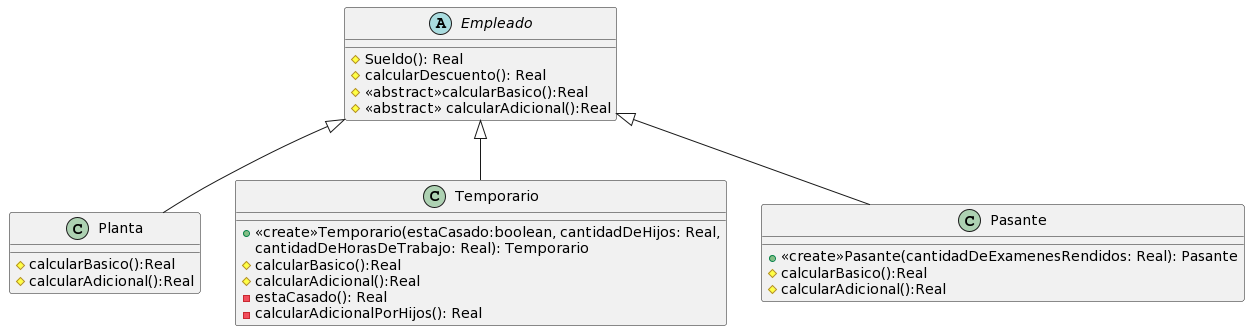

The diagram above was rendered by PlantUML. Its source (embedded in the PNG):
@startuml
abstract class Empleado{
 #Sueldo(): Real
 #calcularDescuento(): Real
 # <<abstract>>calcularBasico():Real
 # <<abstract>> calcularAdicional():Real
}
class Planta{
 #calcularBasico():Real
 #calcularAdicional():Real
}
class Temporario{
 + <<create>>Temporario(estaCasado:boolean, cantidadDeHijos: Real,
 cantidadDeHorasDeTrabajo: Real): Temporario
 #calcularBasico():Real
 #calcularAdicional():Real
 -estaCasado(): Real
 -calcularAdicionalPorHijos(): Real
}

class Pasante{
 +<<create>>Pasante(cantidadDeExamenesRendidos: Real): Pasante
 #calcularBasico():Real
 #calcularAdicional():Real

}


Empleado <|-- Planta 
Empleado <|-- Temporario
Empleado <|-- Pasante
@enduml